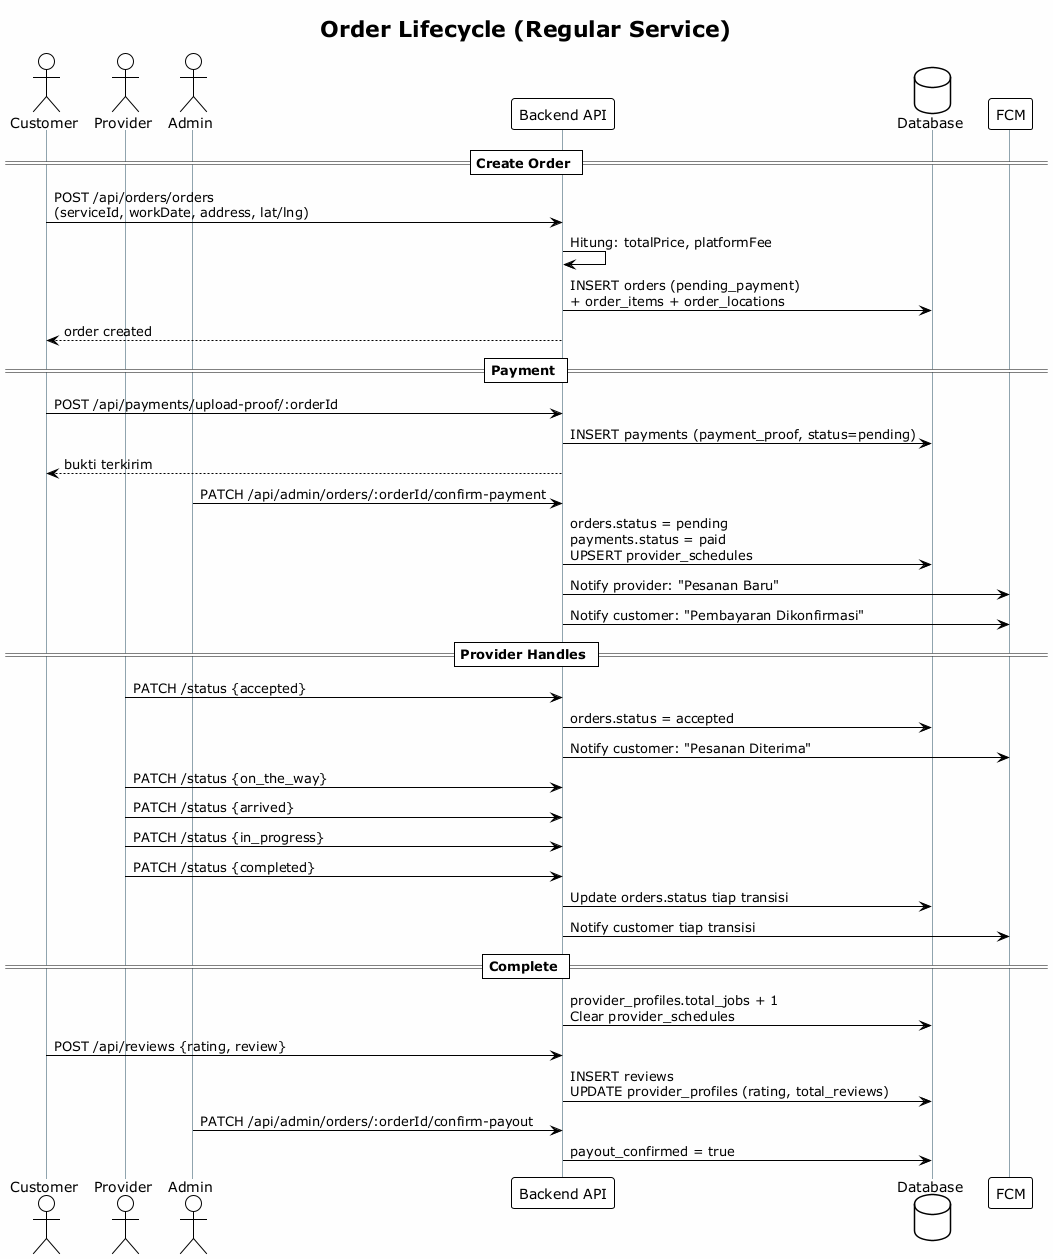

The diagram above was rendered by PlantUML. Its source (embedded in the PNG):
@startuml Order Lifecycle - Sequence Diagram
!theme plain
title Order Lifecycle (Regular Service)
skinparam backgroundColor #FEFEFE
skinparam sequenceLifeLineBorderColor #90A4AE

actor "Customer" as C
actor "Provider" as P
actor "Admin" as A
participant "Backend API" as B
database "Database" as DB
participant "FCM" as F

== Create Order ==
C -> B : POST /api/orders/orders\n(serviceId, workDate, address, lat/lng)
B -> B : Hitung: totalPrice, platformFee
B -> DB : INSERT orders (pending_payment)\n+ order_items + order_locations
B --> C : order created

== Payment ==
C -> B : POST /api/payments/upload-proof/:orderId
B -> DB : INSERT payments (payment_proof, status=pending)
B --> C : bukti terkirim

A -> B : PATCH /api/admin/orders/:orderId/confirm-payment
B -> DB : orders.status = pending\npayments.status = paid\nUPSERT provider_schedules
B -> F : Notify provider: "Pesanan Baru"
B -> F : Notify customer: "Pembayaran Dikonfirmasi"

== Provider Handles ==
P -> B : PATCH /status {accepted}
B -> DB : orders.status = accepted
B -> F : Notify customer: "Pesanan Diterima"

P -> B : PATCH /status {on_the_way}
P -> B : PATCH /status {arrived}
P -> B : PATCH /status {in_progress}
P -> B : PATCH /status {completed}
B -> DB : Update orders.status tiap transisi
B -> F : Notify customer tiap transisi

== Complete ==
B -> DB : provider_profiles.total_jobs + 1\nClear provider_schedules
C -> B : POST /api/reviews {rating, review}
B -> DB : INSERT reviews\nUPDATE provider_profiles (rating, total_reviews)

A -> B : PATCH /api/admin/orders/:orderId/confirm-payout
B -> DB : payout_confirmed = true

@enduml